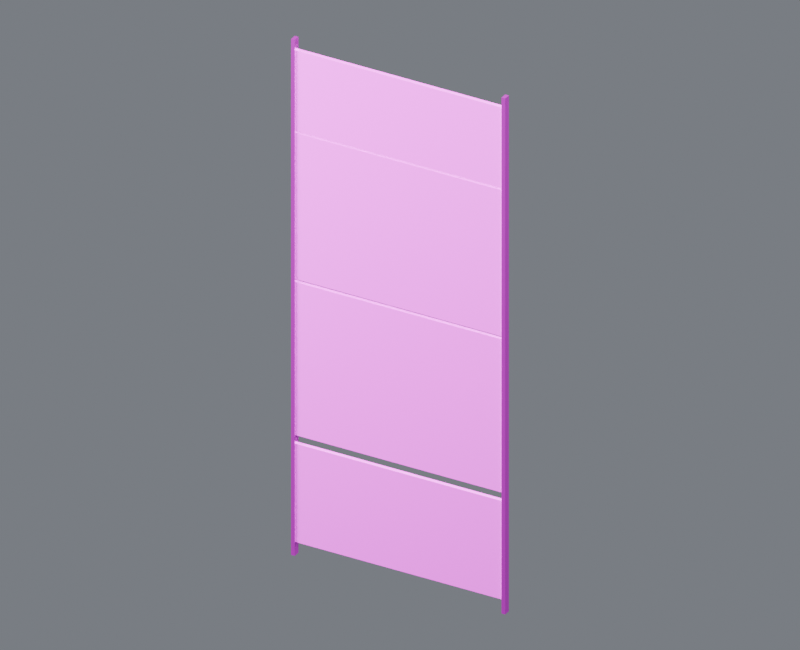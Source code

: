 # Source: wall_skin_north_03.blend  (saved by Blender 4.5.87; exported with 4.5.12 LTS)
import bpy
from mathutils import Matrix  # noqa: F401  (used for matrix-valued properties, if any)

bpy.ops.wm.read_factory_settings(use_empty=True)
scene = bpy.context.scene
scene.name = 'Component_wall_skin_north_03'

# ---- collections
col_01______wall_skin_north_03 = bpy.data.collections.new('01_制作组件_wall_skin_north_03'); scene.collection.children.link(col_01______wall_skin_north_03)
col_north_03 = bpy.data.collections.new('装甲墙_NORTH_03_制作源'); col_01______wall_skin_north_03.children.link(col_north_03)
col_02______wall_skin_north_03 = bpy.data.collections.new('02_游戏输出_wall_skin_north_03'); scene.collection.children.link(col_02______wall_skin_north_03)
col_north_03_1 = bpy.data.collections.new('装甲墙_NORTH_03_输出包'); col_02______wall_skin_north_03.children.link(col_north_03_1)
col_90_preview_component_wall_skin_north_03 = bpy.data.collections.new('90_Preview_Component_wall_skin_north_03'); scene.collection.children.link(col_90_preview_component_wall_skin_north_03)

# ---- images (referenced by path relative to the original .blend; pixels are not part of the script)
import os
ASSET_DIR = os.environ.get("B2B_ASSET_DIR", "")  # directory of the original .blend (textures are referenced by path, not embedded)
HERE = os.path.dirname(os.path.abspath(__file__))  # packed textures are extracted next to this script under _unpacked/

def load_image(name, relpath, width, height, colorspace="sRGB"):
    """Load a texture the original file referenced (path relative to the .blend, or extracted next to this script)."""
    p = next((c for c in (os.path.join(HERE, relpath), os.path.join(ASSET_DIR, relpath)) if relpath and os.path.exists(c)), "")
    if p:
        img = bpy.data.images.load(p, check_existing=True)
        img.name = name
    else:  # same state as the original file: an image datablock whose file is absent (Cycles renders it pink)
        img = bpy.data.images.new(name, width, height)
        img.source = "FILE"
        img.filepath = "//" + (relpath or name)
    img.colorspace_settings.name = colorspace
    return img
img_10x10_512_png = load_image('设施低亮多巴胺色盘_10x10_512.png', '设施低亮多巴胺色盘_10x10_512.png', 1024, 1024, 'sRGB')

# ---- materials (node trees are filled in below, after node groups)
mat_02 = bpy.data.materials.new('02_细腻哑光_青绿大面')
mat_01 = bpy.data.materials.new('01_精工金属_紫色骨架')

# ---- material node trees
mat_02.use_nodes = True; mat_02.node_tree.nodes.clear()
_N = mat_02.node_tree.nodes; _L = mat_02.node_tree.links
n0 = _N.new('ShaderNodeOutputMaterial'); n0.name = '材质输出'; n0.location = (0, 0)
n1 = _N.new('ShaderNodeBsdfPrincipled'); n1.name = 'Principled BSDF'; n1.location = (0, 0)
n1.inputs[1].default_value = 0.03
n1.inputs[2].default_value = 0.7
n2 = _N.new('ShaderNodeUVMap'); n2.name = 'UV 贴图'; n2.location = (0, 0)
n2.uv_map = 'PaletteUV'
n3 = _N.new('ShaderNodeTexImage'); n3.name = '图像纹理'; n3.location = (0, 0)
n3.image = img_10x10_512_png
n3.interpolation = 'Closest'
_L.new(n1.outputs[0], n0.inputs[0])
_L.new(n2.outputs[0], n3.inputs[0])
_L.new(n3.outputs[0], n1.inputs[0])
n0.is_active_output = True
mat_01.use_nodes = True; mat_01.node_tree.nodes.clear()
_N = mat_01.node_tree.nodes; _L = mat_01.node_tree.links
n0 = _N.new('ShaderNodeOutputMaterial'); n0.name = '材质输出'; n0.location = (0, 0)
n1 = _N.new('ShaderNodeBsdfPrincipled'); n1.name = 'Principled BSDF'; n1.location = (0, 0)
n1.inputs[1].default_value = 0.86
n1.inputs[2].default_value = 0.29
n1.inputs[19].default_value = 0.16
n2 = _N.new('ShaderNodeUVMap'); n2.name = 'UV 贴图'; n2.location = (0, 0)
n2.uv_map = 'PaletteUV'
n3 = _N.new('ShaderNodeTexImage'); n3.name = '图像纹理'; n3.location = (0, 0)
n3.image = img_10x10_512_png
n3.interpolation = 'Closest'
_L.new(n1.outputs[0], n0.inputs[0])
_L.new(n2.outputs[0], n3.inputs[0])
_L.new(n3.outputs[0], n1.inputs[0])
n0.is_active_output = True

# ---- world
world_component_studio = bpy.data.worlds.new('Component_Studio'); scene.world = world_component_studio
world_component_studio.use_nodes = True; world_component_studio.node_tree.nodes.clear()
_N = world_component_studio.node_tree.nodes; _L = world_component_studio.node_tree.links
n0 = _N.new('ShaderNodeBackground'); n0.name = '背景'; n0.location = (-200, 100)
n0.inputs[0].default_value = (0.3, 0.32, 0.36, 1.0)
n0.inputs[1].default_value = 0.45
n1 = _N.new('ShaderNodeOutputWorld'); n1.name = '世界输出'; n1.location = (200, 100)
_L.new(n0.outputs[0], n1.inputs[0])
n1.is_active_output = True

# ---- cameras
cam_camera_component_wall_skin_north_03 = bpy.data.cameras.new('Camera_Component_wall_skin_north_03')
cam_camera_component_wall_skin_north_03.type = 'ORTHO'
cam_camera_component_wall_skin_north_03.ortho_scale = 15.98

# ---- lights
light_key_component_wall_skin_north_03 = bpy.data.lights.new('Key_Component_wall_skin_north_03', 'AREA')
light_key_component_wall_skin_north_03.energy = 2.78e+04
light_key_component_wall_skin_north_03.size = 12.79
light_fill_component_wall_skin_north_03 = bpy.data.lights.new('Fill_Component_wall_skin_north_03', 'AREA')
light_fill_component_wall_skin_north_03.energy = 1.635e+04
light_fill_component_wall_skin_north_03.size = 12.79
light_rim_component_wall_skin_north_03 = bpy.data.lights.new('Rim_Component_wall_skin_north_03', 'AREA')
light_rim_component_wall_skin_north_03.energy = 2.126e+04
light_rim_component_wall_skin_north_03.size = 12.79

# ---- meshes
me_north_03______00_mesh = bpy.data.meshes.new('装甲墙_NORTH_03_制作_部件00_Mesh')
me_north_03______00_mesh.from_pydata([(-2.435, -0.045, 0.305), (2.435, -0.045, 0.305), (2.435, 0.045, 0.305), (-2.435, 0.045, 0.305), (-2.435, -0.045, 2.555), (2.435, -0.045, 2.555), (2.435, 0.045, 2.555), (-2.435, 0.045, 2.555), (-2.435, -0.045, 2.75), (2.435, -0.045, 2.75), (2.435, 0.045, 2.75), (-2.435, 0.045, 2.75), (-2.435, -0.045, 6.25), (2.435, -0.045, 6.25), (2.435, 0.045, 6.25), (-2.435, 0.045, 6.25), (-2.435, -0.045, 6.32), (2.435, -0.045, 6.32), (2.435, 0.045, 6.32), (-2.435, 0.045, 6.32), (-2.435, -0.045, 9.66), (2.435, -0.045, 9.66), (2.435, 0.045, 9.66), (-2.435, 0.045, 9.66), (-2.435, -0.045, 9.71), (2.435, -0.045, 9.71), (2.435, 0.045, 9.71), (-2.435, 0.045, 9.71), (-2.435, -0.045, 11.55), (2.435, -0.045, 11.55), (2.435, 0.045, 11.55), (-2.435, 0.045, 11.55)], [], [(0, 3, 2, 1), (4, 5, 6, 7), (0, 1, 5, 4), (1, 2, 6, 5), (2, 3, 7, 6), (3, 0, 4, 7), (8, 11, 10, 9), (12, 13, 14, 15), (8, 9, 13, 12), (9, 10, 14, 13), (10, 11, 15, 14), (11, 8, 12, 15), (16, 19, 18, 17), (20, 21, 22, 23), (16, 17, 21, 20), (17, 18, 22, 21), (18, 19, 23, 22), (19, 16, 20, 23), (24, 27, 26, 25), (28, 29, 30, 31), (24, 25, 29, 28), (25, 26, 30, 29), (26, 27, 31, 30), (27, 24, 28, 31)])
_uv = me_north_03______00_mesh.uv_layers.new(name='PaletteUV')
_uv.uv.foreach_set('vector', [0.972, 0.75, 0.95, 0.772, 0.928, 0.75, 0.95, 0.728, 0.972, 0.75, 0.95, 0.772, 0.928, 0.75, 0.95, 0.728, 0.972, 0.75, 0.95, 0.772, 0.928, 0.75, 0.95, 0.728, 0.972, 0.75, 0.95, 0.772, 0.928, 0.75, 0.95, 0.728, 0.972, 0.75, 0.95, 0.772, 0.928, 0.75, 0.95, 0.728, 0.972, 0.75, 0.95, 0.772, 0.928, 0.75, 0.95, 0.728, 0.972, 0.75, 0.95, 0.772, 0.928, 0.75, 0.95, 0.728, 0.972, 0.75, 0.95, 0.772, 0.928, 0.75, 0.95, 0.728, 0.972, 0.75, 0.95, 0.772, 0.928, 0.75, 0.95, 0.728, 0.972, 0.75, 0.95, 0.772, 0.928, 0.75, 0.95, 0.728, 0.972, 0.75, 0.95, 0.772, 0.928, 0.75, 0.95, 0.728, 0.972, 0.75, 0.95, 0.772, 0.928, 0.75, 0.95, 0.728, 0.972, 0.75, 0.95, 0.772, 0.928, 0.75, 0.95, 0.728, 0.972, 0.75, 0.95, 0.772, 0.928, 0.75, 0.95, 0.728, 0.972, 0.75, 0.95, 0.772, 0.928, 0.75, 0.95, 0.728, 0.972, 0.75, 0.95, 0.772, 0.928, 0.75, 0.95, 0.728, 0.972, 0.75, 0.95, 0.772, 0.928, 0.75, 0.95, 0.728, 0.972, 0.75, 0.95, 0.772, 0.928, 0.75, 0.95, 0.728, 0.972, 0.75, 0.95, 0.772, 0.928, 0.75, 0.95, 0.728, 0.972, 0.75, 0.95, 0.772, 0.928, 0.75, 0.95, 0.728, 0.972, 0.75, 0.95, 0.772, 0.928, 0.75, 0.95, 0.728, 0.972, 0.75, 0.95, 0.772, 0.928, 0.75, 0.95, 0.728, 0.972, 0.75, 0.95, 0.772, 0.928, 0.75, 0.95, 0.728, 0.972, 0.75, 0.95, 0.772, 0.928, 0.75, 0.95, 0.728])
me_north_03______00_mesh.materials.append(mat_02)
me_north_03______00_mesh.update()
me_north_03______01_mesh = bpy.data.meshes.new('装甲墙_NORTH_03_制作_部件01_Mesh')
me_north_03______01_mesh.from_pydata([(-2.462, -0.075, 0.0), (-2.377, -0.075, 0.0), (-2.377, 0.075, 0.0), (-2.462, 0.075, 0.0), (-2.462, -0.075, 11.8), (-2.377, -0.075, 11.8), (-2.377, 0.075, 11.8), (-2.462, 0.075, 11.8), (2.378, -0.075, 0.0), (2.463, -0.075, 0.0), (2.463, 0.075, 0.0), (2.378, 0.075, 0.0), (2.378, -0.075, 11.8), (2.463, -0.075, 11.8), (2.463, 0.075, 11.8), (2.378, 0.075, 11.8)], [], [(0, 3, 2, 1), (4, 5, 6, 7), (0, 1, 5, 4), (1, 2, 6, 5), (2, 3, 7, 6), (3, 0, 4, 7), (8, 11, 10, 9), (12, 13, 14, 15), (8, 9, 13, 12), (9, 10, 14, 13), (10, 11, 15, 14), (11, 8, 12, 15)])
_uv = me_north_03______01_mesh.uv_layers.new(name='PaletteUV')
_uv.uv.foreach_set('vector', [0.972, 0.65, 0.95, 0.672, 0.928, 0.65, 0.95, 0.628, 0.972, 0.65, 0.95, 0.672, 0.928, 0.65, 0.95, 0.628, 0.972, 0.65, 0.95, 0.672, 0.928, 0.65, 0.95, 0.628, 0.972, 0.65, 0.95, 0.672, 0.928, 0.65, 0.95, 0.628, 0.972, 0.65, 0.95, 0.672, 0.928, 0.65, 0.95, 0.628, 0.972, 0.65, 0.95, 0.672, 0.928, 0.65, 0.95, 0.628, 0.972, 0.65, 0.95, 0.672, 0.928, 0.65, 0.95, 0.628, 0.972, 0.65, 0.95, 0.672, 0.928, 0.65, 0.95, 0.628, 0.972, 0.65, 0.95, 0.672, 0.928, 0.65, 0.95, 0.628, 0.972, 0.65, 0.95, 0.672, 0.928, 0.65, 0.95, 0.628, 0.972, 0.65, 0.95, 0.672, 0.928, 0.65, 0.95, 0.628, 0.972, 0.65, 0.95, 0.672, 0.928, 0.65, 0.95, 0.628])
me_north_03______01_mesh.materials.append(mat_01)
me_north_03______01_mesh.update()
me_north_03______00_mesh_1 = bpy.data.meshes.new('装甲墙_NORTH_03_输出_部件00_Mesh')
me_north_03______00_mesh_1.from_pydata([(-2.435, -0.045, 0.305), (2.435, -0.045, 0.305), (2.435, 0.045, 0.305), (-2.435, 0.045, 0.305), (-2.435, -0.045, 2.555), (2.435, -0.045, 2.555), (2.435, 0.045, 2.555), (-2.435, 0.045, 2.555), (-2.435, -0.045, 2.75), (2.435, -0.045, 2.75), (2.435, 0.045, 2.75), (-2.435, 0.045, 2.75), (-2.435, -0.045, 6.25), (2.435, -0.045, 6.25), (2.435, 0.045, 6.25), (-2.435, 0.045, 6.25), (-2.435, -0.045, 6.32), (2.435, -0.045, 6.32), (2.435, 0.045, 6.32), (-2.435, 0.045, 6.32), (-2.435, -0.045, 9.66), (2.435, -0.045, 9.66), (2.435, 0.045, 9.66), (-2.435, 0.045, 9.66), (-2.435, -0.045, 9.71), (2.435, -0.045, 9.71), (2.435, 0.045, 9.71), (-2.435, 0.045, 9.71), (-2.435, -0.045, 11.55), (2.435, -0.045, 11.55), (2.435, 0.045, 11.55), (-2.435, 0.045, 11.55)], [], [(0, 3, 2, 1), (4, 5, 6, 7), (0, 1, 5, 4), (1, 2, 6, 5), (2, 3, 7, 6), (3, 0, 4, 7), (8, 11, 10, 9), (12, 13, 14, 15), (8, 9, 13, 12), (9, 10, 14, 13), (10, 11, 15, 14), (11, 8, 12, 15), (16, 19, 18, 17), (20, 21, 22, 23), (16, 17, 21, 20), (17, 18, 22, 21), (18, 19, 23, 22), (19, 16, 20, 23), (24, 27, 26, 25), (28, 29, 30, 31), (24, 25, 29, 28), (25, 26, 30, 29), (26, 27, 31, 30), (27, 24, 28, 31)])
_uv = me_north_03______00_mesh_1.uv_layers.new(name='PaletteUV')
_uv.uv.foreach_set('vector', [0.972, 0.75, 0.95, 0.772, 0.928, 0.75, 0.95, 0.728, 0.972, 0.75, 0.95, 0.772, 0.928, 0.75, 0.95, 0.728, 0.972, 0.75, 0.95, 0.772, 0.928, 0.75, 0.95, 0.728, 0.972, 0.75, 0.95, 0.772, 0.928, 0.75, 0.95, 0.728, 0.972, 0.75, 0.95, 0.772, 0.928, 0.75, 0.95, 0.728, 0.972, 0.75, 0.95, 0.772, 0.928, 0.75, 0.95, 0.728, 0.972, 0.75, 0.95, 0.772, 0.928, 0.75, 0.95, 0.728, 0.972, 0.75, 0.95, 0.772, 0.928, 0.75, 0.95, 0.728, 0.972, 0.75, 0.95, 0.772, 0.928, 0.75, 0.95, 0.728, 0.972, 0.75, 0.95, 0.772, 0.928, 0.75, 0.95, 0.728, 0.972, 0.75, 0.95, 0.772, 0.928, 0.75, 0.95, 0.728, 0.972, 0.75, 0.95, 0.772, 0.928, 0.75, 0.95, 0.728, 0.972, 0.75, 0.95, 0.772, 0.928, 0.75, 0.95, 0.728, 0.972, 0.75, 0.95, 0.772, 0.928, 0.75, 0.95, 0.728, 0.972, 0.75, 0.95, 0.772, 0.928, 0.75, 0.95, 0.728, 0.972, 0.75, 0.95, 0.772, 0.928, 0.75, 0.95, 0.728, 0.972, 0.75, 0.95, 0.772, 0.928, 0.75, 0.95, 0.728, 0.972, 0.75, 0.95, 0.772, 0.928, 0.75, 0.95, 0.728, 0.972, 0.75, 0.95, 0.772, 0.928, 0.75, 0.95, 0.728, 0.972, 0.75, 0.95, 0.772, 0.928, 0.75, 0.95, 0.728, 0.972, 0.75, 0.95, 0.772, 0.928, 0.75, 0.95, 0.728, 0.972, 0.75, 0.95, 0.772, 0.928, 0.75, 0.95, 0.728, 0.972, 0.75, 0.95, 0.772, 0.928, 0.75, 0.95, 0.728, 0.972, 0.75, 0.95, 0.772, 0.928, 0.75, 0.95, 0.728])
me_north_03______00_mesh_1.materials.append(mat_02)
me_north_03______00_mesh_1.update()
me_north_03______01_mesh_1 = bpy.data.meshes.new('装甲墙_NORTH_03_输出_部件01_Mesh')
me_north_03______01_mesh_1.from_pydata([(-2.462, -0.075, 0.0), (-2.377, -0.075, 0.0), (-2.377, 0.075, 0.0), (-2.462, 0.075, 0.0), (-2.462, -0.075, 11.8), (-2.377, -0.075, 11.8), (-2.377, 0.075, 11.8), (-2.462, 0.075, 11.8), (2.378, -0.075, 0.0), (2.463, -0.075, 0.0), (2.463, 0.075, 0.0), (2.378, 0.075, 0.0), (2.378, -0.075, 11.8), (2.463, -0.075, 11.8), (2.463, 0.075, 11.8), (2.378, 0.075, 11.8)], [], [(0, 3, 2, 1), (4, 5, 6, 7), (0, 1, 5, 4), (1, 2, 6, 5), (2, 3, 7, 6), (3, 0, 4, 7), (8, 11, 10, 9), (12, 13, 14, 15), (8, 9, 13, 12), (9, 10, 14, 13), (10, 11, 15, 14), (11, 8, 12, 15)])
_uv = me_north_03______01_mesh_1.uv_layers.new(name='PaletteUV')
_uv.uv.foreach_set('vector', [0.972, 0.65, 0.95, 0.672, 0.928, 0.65, 0.95, 0.628, 0.972, 0.65, 0.95, 0.672, 0.928, 0.65, 0.95, 0.628, 0.972, 0.65, 0.95, 0.672, 0.928, 0.65, 0.95, 0.628, 0.972, 0.65, 0.95, 0.672, 0.928, 0.65, 0.95, 0.628, 0.972, 0.65, 0.95, 0.672, 0.928, 0.65, 0.95, 0.628, 0.972, 0.65, 0.95, 0.672, 0.928, 0.65, 0.95, 0.628, 0.972, 0.65, 0.95, 0.672, 0.928, 0.65, 0.95, 0.628, 0.972, 0.65, 0.95, 0.672, 0.928, 0.65, 0.95, 0.628, 0.972, 0.65, 0.95, 0.672, 0.928, 0.65, 0.95, 0.628, 0.972, 0.65, 0.95, 0.672, 0.928, 0.65, 0.95, 0.628, 0.972, 0.65, 0.95, 0.672, 0.928, 0.65, 0.95, 0.628, 0.972, 0.65, 0.95, 0.672, 0.928, 0.65, 0.95, 0.628])
me_north_03______01_mesh_1.materials.append(mat_01)
me_north_03______01_mesh_1.update()

# ---- objects
ob_root_wall_skin_north_03 = bpy.data.objects.new('ROOT_wall_skin_north_03_制作源', None)
ob_north_03______00 = bpy.data.objects.new('装甲墙_NORTH_03_制作_部件00', me_north_03______00_mesh)
ob_north_03______01 = bpy.data.objects.new('装甲墙_NORTH_03_制作_部件01', me_north_03______01_mesh)
ob_root_wall_skin_north_03_1 = bpy.data.objects.new('ROOT_wall_skin_north_03_组件', None)
ob_north_03______00_1 = bpy.data.objects.new('装甲墙_NORTH_03_输出_部件00', me_north_03______00_mesh_1)
ob_north_03______01_1 = bpy.data.objects.new('装甲墙_NORTH_03_输出_部件01', me_north_03______01_mesh_1)
ob_camera_component_wall_skin_north_03 = bpy.data.objects.new('Camera_Component_wall_skin_north_03', cam_camera_component_wall_skin_north_03)
ob_key_component_wall_skin_north_03 = bpy.data.objects.new('Key_Component_wall_skin_north_03', light_key_component_wall_skin_north_03)
ob_fill_component_wall_skin_north_03 = bpy.data.objects.new('Fill_Component_wall_skin_north_03', light_fill_component_wall_skin_north_03)
ob_rim_component_wall_skin_north_03 = bpy.data.objects.new('Rim_Component_wall_skin_north_03', light_rim_component_wall_skin_north_03)

# ---- transforms, parenting, visibility, modifiers, constraints
ob_root_wall_skin_north_03.location = (0.0, 0.0, 0.0)
ob_north_03______00.parent = ob_root_wall_skin_north_03
ob_north_03______00.location = (0.0, 0.0, 0.0)
ob_north_03______01.parent = ob_root_wall_skin_north_03
ob_north_03______01.location = (0.0, 0.0, 0.0)
ob_root_wall_skin_north_03_1.location = (0.0, 0.0, 0.0)
ob_north_03______00_1.parent = ob_root_wall_skin_north_03_1
ob_north_03______00_1.location = (0.0, 0.0, 0.0)
ob_north_03______01_1.parent = ob_root_wall_skin_north_03_1
ob_north_03______01_1.location = (0.0, 0.0, 0.0)
ob_camera_component_wall_skin_north_03.location = (11.08, -19.39, 18.36)
ob_camera_component_wall_skin_north_03.rotation_euler = (1.062, 7.281e-09, 0.5191)
ob_key_component_wall_skin_north_03.location = (10.23, -20.46, 36.59)
ob_key_component_wall_skin_north_03.rotation_euler = (0.6405, -1.092e-08, 0.4636)
ob_fill_component_wall_skin_north_03.location = (-20.46, -10.23, 16.13)
ob_fill_component_wall_skin_north_03.rotation_euler = (1.15, 6.438e-08, -1.107)
ob_rim_component_wall_skin_north_03.location = (10.23, 20.46, 26.36)
ob_rim_component_wall_skin_north_03.rotation_euler = (0.8411, -4.847e-08, 2.678)

# ---- collection membership
col_north_03.objects.link(ob_root_wall_skin_north_03)
col_north_03.objects.link(ob_north_03______00)
col_north_03.objects.link(ob_north_03______01)
col_north_03_1.objects.link(ob_root_wall_skin_north_03_1)
col_north_03_1.objects.link(ob_north_03______00_1)
col_north_03_1.objects.link(ob_north_03______01_1)
col_90_preview_component_wall_skin_north_03.objects.link(ob_camera_component_wall_skin_north_03)
col_90_preview_component_wall_skin_north_03.objects.link(ob_key_component_wall_skin_north_03)
col_90_preview_component_wall_skin_north_03.objects.link(ob_fill_component_wall_skin_north_03)
col_90_preview_component_wall_skin_north_03.objects.link(ob_rim_component_wall_skin_north_03)
def _layer_coll(name, lc=None):
    lc = lc or bpy.context.view_layer.layer_collection
    for c in lc.children:
        if c.name == name: return c
        r = _layer_coll(name, c)
        if r: return r
_layer_coll('01_制作组件_wall_skin_north_03').exclude = True
_layer_coll('装甲墙_NORTH_03_制作源').exclude = True

# ---- scene / render settings (as saved in the file)
scene.camera = ob_camera_component_wall_skin_north_03
scene.frame_start = 1; scene.frame_end = 250; scene.frame_set(1)
scene.render.engine = 'CYCLES'
scene.render.image_settings.exr_codec = 'NONE'
scene.render.resolution_x = 800
scene.render.resolution_y = 650
scene.render.simplify_subdivision_render = 0
scene.render.simplify_child_particles_render = 0.0
scene.cycles.use_denoising = False
scene.cycles.samples = 8
scene.eevee.use_volume_custom_range = False
scene.eevee.use_fast_gi = False
scene.eevee.use_shadows = False
scene.view_settings.exposure = 0.5
scene.view_settings.white_balance_temperature = 0.0
scene.view_settings.white_balance_tint = 0.0
scene.view_settings.white_balance_whitepoint = (2.97, 0.5193, -0.0414)
bpy.context.view_layer.update()
